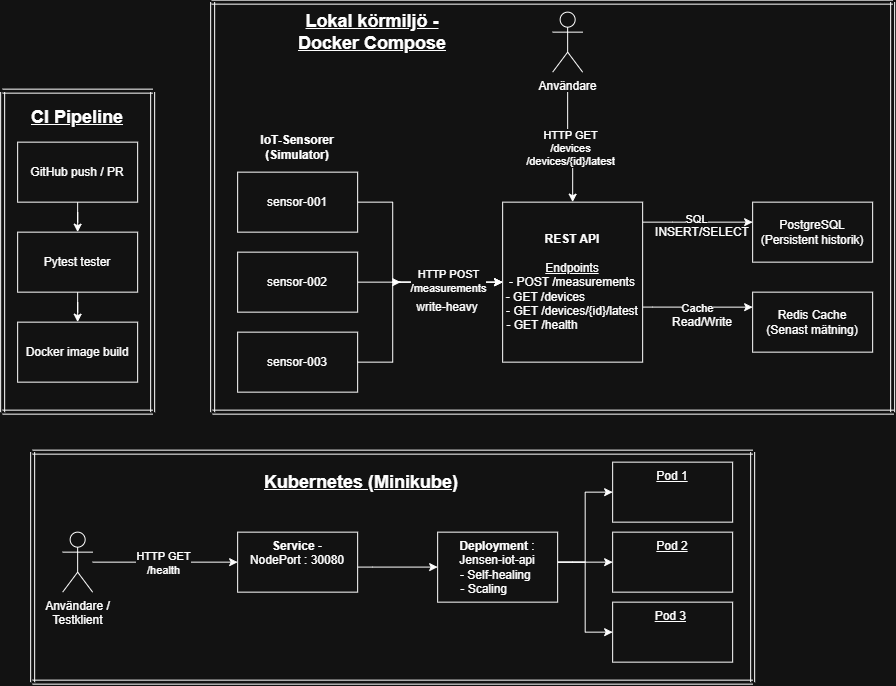

The diagram above was exported from draw.io. Its source (the exported page's mxGraphModel, read from the mxfile embedded in the PNG):
<mxGraphModel dx="1945" dy="914" grid="1" gridSize="10" guides="1" tooltips="1" connect="1" arrows="1" fold="1" page="1" pageScale="1" pageWidth="827" pageHeight="1169" math="0" shadow="0">
  <root>
    <mxCell id="0" />
    <mxCell id="1" parent="0" />
    <mxCell id="BwGYWlsTDAyfbXVWi6Dj-1" parent="1" style="text;html=1;whiteSpace=wrap;strokeColor=none;fillColor=none;align=center;verticalAlign=middle;rounded=0;" value="&lt;font style=&quot;font-size: 18px;&quot;&gt;&lt;b&gt;&lt;u&gt;CI Pipeline&lt;/u&gt;&lt;/b&gt;&lt;/font&gt;" vertex="1">
      <mxGeometry height="30" width="100" x="55" y="200" as="geometry" />
    </mxCell>
    <mxCell id="BwGYWlsTDAyfbXVWi6Dj-5" edge="1" parent="1" source="BwGYWlsTDAyfbXVWi6Dj-3" style="edgeStyle=orthogonalEdgeStyle;rounded=0;orthogonalLoop=1;jettySize=auto;html=1;" target="BwGYWlsTDAyfbXVWi6Dj-4" value="">
      <mxGeometry relative="1" as="geometry" />
    </mxCell>
    <mxCell id="BwGYWlsTDAyfbXVWi6Dj-3" parent="1" style="rounded=0;whiteSpace=wrap;html=1;" value="GitHub push / PR" vertex="1">
      <mxGeometry height="60" width="120" x="45" y="240" as="geometry" />
    </mxCell>
    <mxCell id="BwGYWlsTDAyfbXVWi6Dj-7" edge="1" parent="1" source="BwGYWlsTDAyfbXVWi6Dj-4" style="edgeStyle=orthogonalEdgeStyle;rounded=0;orthogonalLoop=1;jettySize=auto;html=1;" target="BwGYWlsTDAyfbXVWi6Dj-6" value="">
      <mxGeometry relative="1" as="geometry" />
    </mxCell>
    <mxCell id="BwGYWlsTDAyfbXVWi6Dj-4" parent="1" style="rounded=0;whiteSpace=wrap;html=1;" value="Pytest tester" vertex="1">
      <mxGeometry height="60" width="120" x="45" y="330" as="geometry" />
    </mxCell>
    <mxCell id="BwGYWlsTDAyfbXVWi6Dj-6" parent="1" style="rounded=0;whiteSpace=wrap;html=1;" value="Docker image build" vertex="1">
      <mxGeometry height="60" width="120" x="45" y="420" as="geometry" />
    </mxCell>
    <mxCell id="BwGYWlsTDAyfbXVWi6Dj-8" edge="1" parent="1" source="BwGYWlsTDAyfbXVWi6Dj-4" style="edgeStyle=orthogonalEdgeStyle;rounded=0;orthogonalLoop=1;jettySize=auto;html=1;innerLoopWaypoints=1;exitX=0.5;exitY=1;exitDx=0;exitDy=0;" target="BwGYWlsTDAyfbXVWi6Dj-4">
      <mxGeometry relative="1" as="geometry" />
    </mxCell>
    <mxCell id="BwGYWlsTDAyfbXVWi6Dj-10" parent="1" style="text;html=1;whiteSpace=wrap;strokeColor=none;fillColor=none;align=center;verticalAlign=middle;rounded=0;" value="&lt;font style=&quot;font-size: 18px;&quot;&gt;&lt;b&gt;&lt;u&gt;Lokal körmiljö - Docker Compose&lt;/u&gt;&lt;/b&gt;&lt;/font&gt;" vertex="1">
      <mxGeometry height="40" width="160" x="320" y="110" as="geometry" />
    </mxCell>
    <mxCell id="BwGYWlsTDAyfbXVWi6Dj-22" edge="1" parent="1" source="BwGYWlsTDAyfbXVWi6Dj-11" style="edgeStyle=orthogonalEdgeStyle;rounded=0;orthogonalLoop=1;jettySize=auto;html=1;entryX=0;entryY=0.5;entryDx=0;entryDy=0;" target="BwGYWlsTDAyfbXVWi6Dj-15">
      <mxGeometry relative="1" as="geometry">
        <Array as="points">
          <mxPoint x="420" y="300" />
          <mxPoint x="420" y="380" />
        </Array>
      </mxGeometry>
    </mxCell>
    <mxCell id="BwGYWlsTDAyfbXVWi6Dj-11" parent="1" style="whiteSpace=wrap;html=1;" value="sensor-001" vertex="1">
      <mxGeometry height="60" width="120" x="265" y="270" as="geometry" />
    </mxCell>
    <mxCell id="BwGYWlsTDAyfbXVWi6Dj-17" edge="1" parent="1" source="BwGYWlsTDAyfbXVWi6Dj-13" style="edgeStyle=orthogonalEdgeStyle;rounded=0;orthogonalLoop=1;jettySize=auto;html=1;entryX=0;entryY=0.5;entryDx=0;entryDy=0;" target="BwGYWlsTDAyfbXVWi6Dj-15">
      <mxGeometry relative="1" as="geometry" />
    </mxCell>
    <mxCell id="BwGYWlsTDAyfbXVWi6Dj-13" parent="1" style="whiteSpace=wrap;html=1;" value="sensor-002" vertex="1">
      <mxGeometry height="60" width="120" x="265" y="350" as="geometry" />
    </mxCell>
    <mxCell id="BwGYWlsTDAyfbXVWi6Dj-21" edge="1" parent="1" style="edgeStyle=orthogonalEdgeStyle;rounded=0;orthogonalLoop=1;jettySize=auto;html=1;entryX=0;entryY=0.5;entryDx=0;entryDy=0;" target="BwGYWlsTDAyfbXVWi6Dj-15">
      <mxGeometry relative="1" as="geometry">
        <Array as="points">
          <mxPoint x="420" y="380" />
        </Array>
        <mxPoint x="428" y="380" as="sourcePoint" />
      </mxGeometry>
    </mxCell>
    <mxCell id="2FV8SeJC5ucgQjWqK1XF-6" connectable="0" parent="BwGYWlsTDAyfbXVWi6Dj-21" style="edgeLabel;html=1;align=center;verticalAlign=middle;resizable=0;points=[];" value="HTTP POST&lt;div&gt;/measurements&lt;/div&gt;" vertex="1">
      <mxGeometry relative="1" x="0.0734" y="1" as="geometry">
        <mxPoint as="offset" />
      </mxGeometry>
    </mxCell>
    <mxCell id="BwGYWlsTDAyfbXVWi6Dj-14" parent="1" style="whiteSpace=wrap;html=1;" value="sensor-003" vertex="1">
      <mxGeometry height="60" width="120" x="265" y="430" as="geometry" />
    </mxCell>
    <mxCell id="BwGYWlsTDAyfbXVWi6Dj-24" edge="1" parent="1" source="BwGYWlsTDAyfbXVWi6Dj-15" style="edgeStyle=orthogonalEdgeStyle;rounded=0;orthogonalLoop=1;jettySize=auto;html=1;" target="BwGYWlsTDAyfbXVWi6Dj-23" value="">
      <mxGeometry relative="1" as="geometry">
        <Array as="points">
          <mxPoint x="700" y="320" />
          <mxPoint x="700" y="320" />
        </Array>
      </mxGeometry>
    </mxCell>
    <mxCell id="BwGYWlsTDAyfbXVWi6Dj-28" connectable="0" parent="BwGYWlsTDAyfbXVWi6Dj-24" style="edgeLabel;html=1;align=center;verticalAlign=middle;resizable=0;points=[];" value="SQL" vertex="1">
      <mxGeometry relative="1" x="-0.0353" y="3" as="geometry">
        <mxPoint as="offset" />
      </mxGeometry>
    </mxCell>
    <mxCell id="BwGYWlsTDAyfbXVWi6Dj-34" edge="1" parent="1" source="BwGYWlsTDAyfbXVWi6Dj-15" style="edgeStyle=orthogonalEdgeStyle;rounded=0;orthogonalLoop=1;jettySize=auto;html=1;entryX=0;entryY=0.25;entryDx=0;entryDy=0;" target="BwGYWlsTDAyfbXVWi6Dj-26">
      <mxGeometry relative="1" as="geometry">
        <Array as="points">
          <mxPoint x="680" y="405" />
          <mxPoint x="680" y="405" />
        </Array>
      </mxGeometry>
    </mxCell>
    <mxCell id="BwGYWlsTDAyfbXVWi6Dj-35" connectable="0" parent="BwGYWlsTDAyfbXVWi6Dj-34" style="edgeLabel;html=1;align=center;verticalAlign=middle;resizable=0;points=[];" value="Cache" vertex="1">
      <mxGeometry relative="1" x="-0.0257" y="-1" as="geometry">
        <mxPoint as="offset" />
      </mxGeometry>
    </mxCell>
    <mxCell id="BwGYWlsTDAyfbXVWi6Dj-15" parent="1" style="rounded=0;whiteSpace=wrap;html=1;" value="&lt;b&gt;REST API&lt;/b&gt;&lt;div&gt;&lt;br&gt;&lt;/div&gt;&lt;div&gt;&lt;u&gt;Endpoints&lt;/u&gt;&lt;/div&gt;&lt;div&gt;- POST /measurements&lt;/div&gt;&lt;div&gt;&lt;span style=&quot;background-color: transparent; color: light-dark(rgb(0, 0, 0), rgb(255, 255, 255));&quot;&gt;- GET /devices&amp;nbsp; &amp;nbsp; &amp;nbsp; &amp;nbsp; &amp;nbsp; &amp;nbsp; &amp;nbsp; &amp;nbsp;&amp;nbsp;&lt;/span&gt;&lt;/div&gt;&lt;div&gt;&lt;span style=&quot;background-color: transparent; color: light-dark(rgb(0, 0, 0), rgb(255, 255, 255));&quot;&gt;- GET /devices/{id}/latest&lt;/span&gt;&lt;/div&gt;&lt;div&gt;- GET /health&amp;nbsp; &amp;nbsp; &amp;nbsp; &amp;nbsp; &amp;nbsp; &amp;nbsp; &amp;nbsp; &amp;nbsp; &amp;nbsp;&amp;nbsp;&lt;/div&gt;" vertex="1">
      <mxGeometry height="160" width="140" x="530" y="300" as="geometry" />
    </mxCell>
    <mxCell id="BwGYWlsTDAyfbXVWi6Dj-23" parent="1" style="whiteSpace=wrap;html=1;rounded=0;" value="PostgreSQL&lt;div&gt;(Persistent historik)&lt;/div&gt;" vertex="1">
      <mxGeometry height="60" width="120" x="780" y="300" as="geometry" />
    </mxCell>
    <mxCell id="BwGYWlsTDAyfbXVWi6Dj-26" parent="1" style="whiteSpace=wrap;html=1;rounded=0;" value="Redis Cache&lt;div&gt;(Senast mätning)&lt;/div&gt;" vertex="1">
      <mxGeometry height="60" width="120" x="780" y="390" as="geometry" />
    </mxCell>
    <mxCell id="BwGYWlsTDAyfbXVWi6Dj-31" parent="1" style="text;html=1;whiteSpace=wrap;strokeColor=none;fillColor=none;align=center;verticalAlign=middle;rounded=0;" value="INSERT/SELECT" vertex="1">
      <mxGeometry height="30" width="60" x="700" y="315" as="geometry" />
    </mxCell>
    <mxCell id="BwGYWlsTDAyfbXVWi6Dj-36" parent="1" style="text;html=1;whiteSpace=wrap;strokeColor=none;fillColor=none;align=center;verticalAlign=middle;rounded=0;" value="Read/Write" vertex="1">
      <mxGeometry height="30" width="60" x="700" y="405" as="geometry" />
    </mxCell>
    <mxCell id="BwGYWlsTDAyfbXVWi6Dj-38" edge="1" parent="1" style="edgeStyle=orthogonalEdgeStyle;rounded=0;orthogonalLoop=1;jettySize=auto;html=1;entryX=0.5;entryY=0;entryDx=0;entryDy=0;" target="BwGYWlsTDAyfbXVWi6Dj-15">
      <mxGeometry relative="1" as="geometry">
        <mxPoint x="595" y="190" as="sourcePoint" />
      </mxGeometry>
    </mxCell>
    <mxCell id="BwGYWlsTDAyfbXVWi6Dj-39" connectable="0" parent="BwGYWlsTDAyfbXVWi6Dj-38" style="edgeLabel;html=1;align=center;verticalAlign=middle;resizable=0;points=[];" value="HTTP GET&lt;div&gt;/devices&lt;br&gt;/devices/{id}/latest&lt;/div&gt;" vertex="1">
      <mxGeometry relative="1" x="0.0067" as="geometry">
        <mxPoint as="offset" />
      </mxGeometry>
    </mxCell>
    <mxCell id="BwGYWlsTDAyfbXVWi6Dj-37" parent="1" style="shape=umlActor;verticalLabelPosition=bottom;verticalAlign=top;html=1;outlineConnect=0;" value="Användare" vertex="1">
      <mxGeometry height="60" width="30" x="580" y="110" as="geometry" />
    </mxCell>
    <mxCell id="BwGYWlsTDAyfbXVWi6Dj-61" edge="1" parent="1" source="BwGYWlsTDAyfbXVWi6Dj-50" style="edgeStyle=orthogonalEdgeStyle;rounded=0;orthogonalLoop=1;jettySize=auto;html=1;" target="BwGYWlsTDAyfbXVWi6Dj-60" value="">
      <mxGeometry relative="1" as="geometry" />
    </mxCell>
    <mxCell id="BwGYWlsTDAyfbXVWi6Dj-62" connectable="0" parent="BwGYWlsTDAyfbXVWi6Dj-61" style="edgeLabel;html=1;align=center;verticalAlign=middle;resizable=0;points=[];" value="HTTP GET&lt;div&gt;/health&lt;/div&gt;" vertex="1">
      <mxGeometry relative="1" x="-0.0299" y="-1" as="geometry">
        <mxPoint as="offset" />
      </mxGeometry>
    </mxCell>
    <mxCell id="BwGYWlsTDAyfbXVWi6Dj-50" parent="1" style="shape=umlActor;verticalLabelPosition=bottom;verticalAlign=top;html=1;outlineConnect=0;" value="Användare /&lt;div&gt;Testklient&lt;/div&gt;" vertex="1">
      <mxGeometry height="60" width="30" x="90" y="630" as="geometry" />
    </mxCell>
    <mxCell id="BwGYWlsTDAyfbXVWi6Dj-54" edge="1" parent="1" style="shape=link;html=1;rounded=0;endArrow=none;endFill=0;" value="">
      <mxGeometry relative="1" width="100" as="geometry">
        <mxPoint x="30" y="510" as="sourcePoint" />
        <mxPoint x="180" y="510" as="targetPoint" />
      </mxGeometry>
    </mxCell>
    <mxCell id="BwGYWlsTDAyfbXVWi6Dj-55" edge="1" parent="1" style="shape=link;html=1;rounded=0;" value="">
      <mxGeometry relative="1" width="100" as="geometry">
        <mxPoint x="30" y="189" as="sourcePoint" />
        <mxPoint x="180" y="189" as="targetPoint" />
      </mxGeometry>
    </mxCell>
    <mxCell id="BwGYWlsTDAyfbXVWi6Dj-56" edge="1" parent="1" style="shape=link;html=1;rounded=0;" value="">
      <mxGeometry relative="1" width="100" as="geometry">
        <mxPoint x="180" y="510" as="sourcePoint" />
        <mxPoint x="180" y="190" as="targetPoint" />
      </mxGeometry>
    </mxCell>
    <mxCell id="BwGYWlsTDAyfbXVWi6Dj-57" edge="1" parent="1" style="shape=link;html=1;rounded=0;" value="">
      <mxGeometry relative="1" width="100" as="geometry">
        <mxPoint x="30" y="510" as="sourcePoint" />
        <mxPoint x="30" y="190" as="targetPoint" />
      </mxGeometry>
    </mxCell>
    <mxCell id="BwGYWlsTDAyfbXVWi6Dj-65" edge="1" parent="1" source="BwGYWlsTDAyfbXVWi6Dj-60" style="edgeStyle=orthogonalEdgeStyle;rounded=0;orthogonalLoop=1;jettySize=auto;html=1;" target="BwGYWlsTDAyfbXVWi6Dj-64" value="">
      <mxGeometry relative="1" as="geometry">
        <Array as="points">
          <mxPoint x="400" y="665" />
          <mxPoint x="400" y="665" />
        </Array>
      </mxGeometry>
    </mxCell>
    <mxCell id="BwGYWlsTDAyfbXVWi6Dj-60" parent="1" style="whiteSpace=wrap;html=1;verticalAlign=top;" value="&lt;b&gt;Service &lt;/b&gt;-&lt;div&gt;NodePort : 30080&lt;/div&gt;" vertex="1">
      <mxGeometry height="60" width="120" x="265" y="630" as="geometry" />
    </mxCell>
    <mxCell id="BwGYWlsTDAyfbXVWi6Dj-63" parent="1" style="text;html=1;whiteSpace=wrap;strokeColor=none;fillColor=none;align=center;verticalAlign=middle;rounded=0;" value="&lt;font style=&quot;font-size: 18px;&quot;&gt;&lt;b&gt;&lt;u&gt;Kubernetes (Minikube)&lt;/u&gt;&lt;/b&gt;&lt;/font&gt;" vertex="1">
      <mxGeometry height="20" width="198" x="290" y="570" as="geometry" />
    </mxCell>
    <mxCell id="BwGYWlsTDAyfbXVWi6Dj-74" edge="1" parent="1" source="BwGYWlsTDAyfbXVWi6Dj-64" style="edgeStyle=orthogonalEdgeStyle;rounded=0;orthogonalLoop=1;jettySize=auto;html=1;entryX=0;entryY=0.5;entryDx=0;entryDy=0;" target="BwGYWlsTDAyfbXVWi6Dj-66">
      <mxGeometry relative="1" as="geometry">
        <Array as="points">
          <mxPoint x="612.5" y="660" />
          <mxPoint x="612.5" y="590" />
        </Array>
      </mxGeometry>
    </mxCell>
    <mxCell id="BwGYWlsTDAyfbXVWi6Dj-75" edge="1" parent="1" source="BwGYWlsTDAyfbXVWi6Dj-64" style="edgeStyle=orthogonalEdgeStyle;rounded=0;orthogonalLoop=1;jettySize=auto;html=1;entryX=0;entryY=0.5;entryDx=0;entryDy=0;" target="BwGYWlsTDAyfbXVWi6Dj-70">
      <mxGeometry relative="1" as="geometry">
        <Array as="points">
          <mxPoint x="600" y="660" />
          <mxPoint x="600" y="660" />
        </Array>
      </mxGeometry>
    </mxCell>
    <mxCell id="BwGYWlsTDAyfbXVWi6Dj-76" edge="1" parent="1" source="BwGYWlsTDAyfbXVWi6Dj-64" style="edgeStyle=orthogonalEdgeStyle;rounded=0;orthogonalLoop=1;jettySize=auto;html=1;entryX=0;entryY=0.5;entryDx=0;entryDy=0;" target="BwGYWlsTDAyfbXVWi6Dj-69">
      <mxGeometry relative="1" as="geometry">
        <Array as="points">
          <mxPoint x="612.5" y="660" />
          <mxPoint x="612.5" y="730" />
        </Array>
      </mxGeometry>
    </mxCell>
    <mxCell id="BwGYWlsTDAyfbXVWi6Dj-64" parent="1" style="whiteSpace=wrap;html=1;verticalAlign=top;" value="&lt;b&gt;Deployment &lt;/b&gt;:&lt;div&gt;Jensen-iot-api&lt;/div&gt;&lt;div&gt;&lt;div&gt;- Self-healing&amp;nbsp;&lt;/div&gt;&lt;div&gt;- Scaling&amp;nbsp; &amp;nbsp; &amp;nbsp; &amp;nbsp;&amp;nbsp;&lt;/div&gt;&lt;/div&gt;" vertex="1">
      <mxGeometry height="70" width="120" x="465" y="630" as="geometry" />
    </mxCell>
    <mxCell id="BwGYWlsTDAyfbXVWi6Dj-66" parent="1" style="whiteSpace=wrap;html=1;verticalAlign=top;" value="&lt;u&gt;Pod 1&lt;/u&gt;" vertex="1">
      <mxGeometry height="60" width="120" x="640" y="560" as="geometry" />
    </mxCell>
    <mxCell id="BwGYWlsTDAyfbXVWi6Dj-69" parent="1" style="whiteSpace=wrap;html=1;verticalAlign=top;" value="&lt;u&gt;Pod 3&lt;/u&gt;&lt;span style=&quot;background-color: transparent; color: light-dark(rgb(0, 0, 0), rgb(255, 255, 255));&quot;&gt;&amp;nbsp;&lt;/span&gt;" vertex="1">
      <mxGeometry height="60" width="120" x="640" y="700" as="geometry" />
    </mxCell>
    <mxCell id="BwGYWlsTDAyfbXVWi6Dj-70" parent="1" style="whiteSpace=wrap;html=1;verticalAlign=top;" value="&lt;u&gt;Pod 2&lt;/u&gt;" vertex="1">
      <mxGeometry height="60" width="120" x="640" y="630" as="geometry" />
    </mxCell>
    <mxCell id="BwGYWlsTDAyfbXVWi6Dj-77" parent="1" style="text;html=1;whiteSpace=wrap;strokeColor=none;fillColor=none;align=center;verticalAlign=middle;rounded=0;" value="&lt;b&gt;IoT-Sensorer (Simulator)&lt;/b&gt;" vertex="1">
      <mxGeometry height="30" width="80" x="285" y="230" as="geometry" />
    </mxCell>
    <mxCell id="BwGYWlsTDAyfbXVWi6Dj-78" edge="1" parent="1" style="shape=link;html=1;rounded=0;" value="">
      <mxGeometry relative="1" width="100" as="geometry">
        <mxPoint x="240" y="510" as="sourcePoint" />
        <mxPoint x="240" y="100" as="targetPoint" />
      </mxGeometry>
    </mxCell>
    <mxCell id="BwGYWlsTDAyfbXVWi6Dj-79" edge="1" parent="1" style="shape=link;html=1;rounded=0;" value="">
      <mxGeometry relative="1" width="100" as="geometry">
        <mxPoint x="920" y="100" as="sourcePoint" />
        <mxPoint x="239" y="100" as="targetPoint" />
      </mxGeometry>
    </mxCell>
    <mxCell id="BwGYWlsTDAyfbXVWi6Dj-80" edge="1" parent="1" style="shape=link;html=1;rounded=0;" value="">
      <mxGeometry relative="1" width="100" as="geometry">
        <mxPoint x="920" y="510" as="sourcePoint" />
        <mxPoint x="920" y="100" as="targetPoint" />
      </mxGeometry>
    </mxCell>
    <mxCell id="BwGYWlsTDAyfbXVWi6Dj-81" edge="1" parent="1" style="shape=link;html=1;rounded=0;" value="">
      <mxGeometry relative="1" width="100" as="geometry">
        <mxPoint x="921" y="510" as="sourcePoint" />
        <mxPoint x="240" y="510" as="targetPoint" />
      </mxGeometry>
    </mxCell>
    <mxCell id="BwGYWlsTDAyfbXVWi6Dj-82" edge="1" parent="1" style="shape=link;html=1;rounded=0;" value="">
      <mxGeometry relative="1" width="100" as="geometry">
        <mxPoint x="780" y="550" as="sourcePoint" />
        <mxPoint x="60" y="550" as="targetPoint" />
      </mxGeometry>
    </mxCell>
    <mxCell id="BwGYWlsTDAyfbXVWi6Dj-83" edge="1" parent="1" style="shape=link;html=1;rounded=0;" value="">
      <mxGeometry relative="1" width="100" as="geometry">
        <mxPoint x="780" y="780" as="sourcePoint" />
        <mxPoint x="60" y="780" as="targetPoint" />
      </mxGeometry>
    </mxCell>
    <mxCell id="BwGYWlsTDAyfbXVWi6Dj-84" edge="1" parent="1" style="shape=link;html=1;rounded=0;" value="">
      <mxGeometry relative="1" width="100" as="geometry">
        <mxPoint x="780" y="780" as="sourcePoint" />
        <mxPoint x="780" y="550" as="targetPoint" />
      </mxGeometry>
    </mxCell>
    <mxCell id="BwGYWlsTDAyfbXVWi6Dj-85" edge="1" parent="1" style="shape=link;html=1;rounded=0;" value="">
      <mxGeometry relative="1" width="100" as="geometry">
        <mxPoint x="60" y="780" as="sourcePoint" />
        <mxPoint x="60" y="550" as="targetPoint" />
      </mxGeometry>
    </mxCell>
    <mxCell id="2FV8SeJC5ucgQjWqK1XF-1" edge="1" parent="1" source="BwGYWlsTDAyfbXVWi6Dj-14" style="edgeStyle=orthogonalEdgeStyle;rounded=0;orthogonalLoop=1;jettySize=auto;html=1;entryX=0;entryY=0.5;entryDx=0;entryDy=0;" value="">
      <mxGeometry relative="1" as="geometry">
        <Array as="points">
          <mxPoint x="420" y="460" />
        </Array>
        <mxPoint x="385" y="460" as="sourcePoint" />
        <mxPoint x="428" y="380" as="targetPoint" />
      </mxGeometry>
    </mxCell>
    <mxCell id="2FV8SeJC5ucgQjWqK1XF-7" parent="1" style="text;html=1;whiteSpace=wrap;strokeColor=none;fillColor=none;align=center;verticalAlign=middle;rounded=0;" value="write-heavy" vertex="1">
      <mxGeometry height="30" width="70" x="440" y="390" as="geometry" />
    </mxCell>
  </root>
</mxGraphModel>